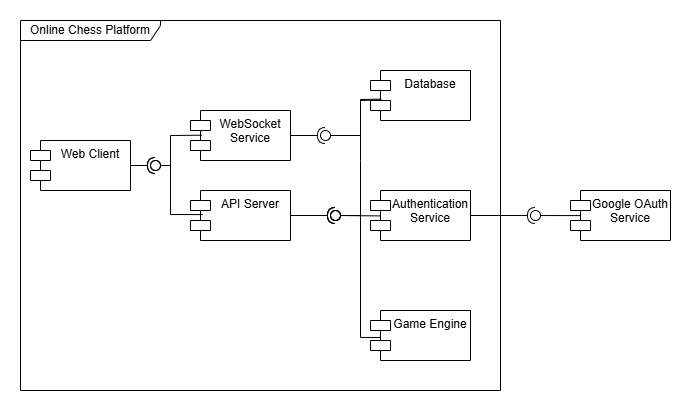

The diagram above was exported from draw.io. Its source (the exported page's mxGraphModel, read from the mxfile embedded in the PNG):
<mxGraphModel dx="1226" dy="628" grid="1" gridSize="10" guides="1" tooltips="1" connect="1" arrows="1" fold="1" page="1" pageScale="1" pageWidth="850" pageHeight="1100" math="0" shadow="0">
  <root>
    <mxCell id="0" />
    <mxCell id="1" parent="0" />
    <mxCell id="PM1s6Gux512ugAdADoXx-7" parent="1" style="shape=module;align=left;spacingLeft=20;align=center;verticalAlign=top;whiteSpace=wrap;html=1;" value="Authentication Service" vertex="1">
      <mxGeometry height="50" width="100" x="380" y="270" as="geometry" />
    </mxCell>
    <mxCell id="PM1s6Gux512ugAdADoXx-3" parent="1" style="shape=module;align=left;spacingLeft=20;align=center;verticalAlign=top;whiteSpace=wrap;html=1;" value="Web Client" vertex="1">
      <mxGeometry height="50" width="100" x="40" y="220" as="geometry" />
    </mxCell>
    <mxCell id="PM1s6Gux512ugAdADoXx-4" parent="1" style="shape=module;align=left;spacingLeft=20;align=center;verticalAlign=top;whiteSpace=wrap;html=1;" value="API Server" vertex="1">
      <mxGeometry height="50" width="100" x="200" y="270" as="geometry" />
    </mxCell>
    <mxCell id="PM1s6Gux512ugAdADoXx-5" parent="1" style="shape=module;align=left;spacingLeft=20;align=center;verticalAlign=top;whiteSpace=wrap;html=1;" value="Game Engine" vertex="1">
      <mxGeometry height="50" width="100" x="380" y="390" as="geometry" />
    </mxCell>
    <mxCell id="PM1s6Gux512ugAdADoXx-6" parent="1" style="shape=module;align=left;spacingLeft=20;align=center;verticalAlign=top;whiteSpace=wrap;html=1;" value="Database" vertex="1">
      <mxGeometry height="50" width="100" x="380" y="150" as="geometry" />
    </mxCell>
    <mxCell id="PM1s6Gux512ugAdADoXx-8" parent="1" style="shape=module;align=left;spacingLeft=20;align=center;verticalAlign=top;whiteSpace=wrap;html=1;" value="WebSocket Service" vertex="1">
      <mxGeometry height="50" width="100" x="200" y="190" as="geometry" />
    </mxCell>
    <mxCell id="PM1s6Gux512ugAdADoXx-9" parent="1" style="shape=module;align=left;spacingLeft=20;align=center;verticalAlign=top;whiteSpace=wrap;html=1;" value="Google OAuth Service" vertex="1">
      <mxGeometry height="50" width="100" x="580" y="270" as="geometry" />
    </mxCell>
    <mxCell id="PM1s6Gux512ugAdADoXx-11" parent="1" style="shape=umlFrame;whiteSpace=wrap;html=1;pointerEvents=0;width=140;height=20;" value="Online Chess Platform" vertex="1">
      <mxGeometry height="370" width="480" x="30" y="100" as="geometry" />
    </mxCell>
    <mxCell id="PM1s6Gux512ugAdADoXx-19" edge="1" parent="1" source="PM1s6Gux512ugAdADoXx-4" style="rounded=0;orthogonalLoop=1;jettySize=auto;html=1;endArrow=halfCircle;endFill=0;endSize=6;strokeWidth=1;sketch=0;exitX=1;exitY=0.5;exitDx=0;exitDy=0;" target="PM1s6Gux512ugAdADoXx-21" value="">
      <mxGeometry relative="1" as="geometry">
        <mxPoint x="290" y="445" as="sourcePoint" />
      </mxGeometry>
    </mxCell>
    <mxCell id="PM1s6Gux512ugAdADoXx-20" edge="1" parent="1" source="PM1s6Gux512ugAdADoXx-7" style="rounded=0;orthogonalLoop=1;jettySize=auto;html=1;endArrow=oval;endFill=0;sketch=0;sourcePerimeterSpacing=0;targetPerimeterSpacing=0;endSize=10;exitX=0.092;exitY=0.508;exitDx=0;exitDy=0;exitPerimeter=0;" target="PM1s6Gux512ugAdADoXx-21" value="">
      <mxGeometry relative="1" as="geometry">
        <Array as="points" />
        <mxPoint x="250" y="445" as="sourcePoint" />
      </mxGeometry>
    </mxCell>
    <mxCell id="PM1s6Gux512ugAdADoXx-21" parent="1" style="ellipse;whiteSpace=wrap;html=1;align=center;aspect=fixed;fillColor=none;strokeColor=none;resizable=0;perimeter=centerPerimeter;rotatable=0;allowArrows=0;points=[];outlineConnect=1;" value="" vertex="1">
      <mxGeometry height="10" width="10" x="340" y="290" as="geometry" />
    </mxCell>
    <mxCell id="PM1s6Gux512ugAdADoXx-25" edge="1" parent="1" source="PM1s6Gux512ugAdADoXx-4" style="rounded=0;orthogonalLoop=1;jettySize=auto;html=1;endArrow=halfCircle;endFill=0;endSize=6;strokeWidth=1;sketch=0;exitX=1;exitY=0.5;exitDx=0;exitDy=0;" target="PM1s6Gux512ugAdADoXx-27" value="">
      <mxGeometry relative="1" as="geometry">
        <mxPoint x="370" y="205" as="sourcePoint" />
      </mxGeometry>
    </mxCell>
    <mxCell id="PM1s6Gux512ugAdADoXx-26" edge="1" parent="1" source="PM1s6Gux512ugAdADoXx-6" style="rounded=0;orthogonalLoop=1;jettySize=auto;html=1;endArrow=oval;endFill=0;sketch=0;sourcePerimeterSpacing=0;targetPerimeterSpacing=0;endSize=10;exitX=0.092;exitY=0.572;exitDx=0;exitDy=0;exitPerimeter=0;" target="PM1s6Gux512ugAdADoXx-27" value="">
      <mxGeometry relative="1" as="geometry">
        <Array as="points">
          <mxPoint x="370" y="179" />
          <mxPoint x="370" y="240" />
          <mxPoint x="370" y="295" />
        </Array>
        <mxPoint x="330" y="205" as="sourcePoint" />
      </mxGeometry>
    </mxCell>
    <mxCell id="PM1s6Gux512ugAdADoXx-27" parent="1" style="ellipse;whiteSpace=wrap;html=1;align=center;aspect=fixed;fillColor=none;strokeColor=none;resizable=0;perimeter=centerPerimeter;rotatable=0;allowArrows=0;points=[];outlineConnect=1;" value="" vertex="1">
      <mxGeometry height="10" width="10" x="340" y="290" as="geometry" />
    </mxCell>
    <mxCell id="PM1s6Gux512ugAdADoXx-28" edge="1" parent="1" source="PM1s6Gux512ugAdADoXx-4" style="rounded=0;orthogonalLoop=1;jettySize=auto;html=1;endArrow=halfCircle;endFill=0;endSize=6;strokeWidth=1;sketch=0;exitX=1;exitY=0.5;exitDx=0;exitDy=0;" target="PM1s6Gux512ugAdADoXx-30" value="">
      <mxGeometry relative="1" as="geometry">
        <mxPoint x="350" y="365" as="sourcePoint" />
      </mxGeometry>
    </mxCell>
    <mxCell id="PM1s6Gux512ugAdADoXx-29" edge="1" parent="1" source="PM1s6Gux512ugAdADoXx-5" style="rounded=0;orthogonalLoop=1;jettySize=auto;html=1;endArrow=oval;endFill=0;sketch=0;sourcePerimeterSpacing=0;targetPerimeterSpacing=0;endSize=10;exitX=0.1;exitY=0.54;exitDx=0;exitDy=0;exitPerimeter=0;entryX=1;entryY=0.7;entryDx=0;entryDy=0;entryPerimeter=0;" target="PM1s6Gux512ugAdADoXx-30" value="">
      <mxGeometry relative="1" as="geometry">
        <Array as="points">
          <mxPoint x="370" y="417" />
          <mxPoint x="370" y="295" />
        </Array>
        <mxPoint x="310" y="365" as="sourcePoint" />
        <mxPoint x="370" y="295" as="targetPoint" />
      </mxGeometry>
    </mxCell>
    <mxCell id="PM1s6Gux512ugAdADoXx-30" parent="1" style="ellipse;whiteSpace=wrap;html=1;align=center;aspect=fixed;fillColor=none;strokeColor=none;resizable=0;perimeter=centerPerimeter;rotatable=0;allowArrows=0;points=[];outlineConnect=1;" value="" vertex="1">
      <mxGeometry height="10" width="10" x="340" y="290" as="geometry" />
    </mxCell>
    <mxCell id="PM1s6Gux512ugAdADoXx-38" edge="1" parent="1" source="PM1s6Gux512ugAdADoXx-33" style="rounded=0;orthogonalLoop=1;jettySize=auto;html=1;endArrow=oval;endFill=0;sketch=0;sourcePerimeterSpacing=0;targetPerimeterSpacing=0;endSize=10;" target="PM1s6Gux512ugAdADoXx-39" value="">
      <mxGeometry relative="1" as="geometry">
        <Array as="points" />
        <mxPoint x="250" y="270" as="sourcePoint" />
      </mxGeometry>
    </mxCell>
    <mxCell id="PM1s6Gux512ugAdADoXx-39" parent="1" style="ellipse;whiteSpace=wrap;html=1;align=center;aspect=fixed;fillColor=none;strokeColor=none;resizable=0;perimeter=centerPerimeter;rotatable=0;allowArrows=0;points=[];outlineConnect=1;" value="" vertex="1">
      <mxGeometry height="10" width="10" x="170" y="230" as="geometry" />
    </mxCell>
    <mxCell id="PM1s6Gux512ugAdADoXx-33" parent="1" style="ellipse;whiteSpace=wrap;html=1;align=center;aspect=fixed;fillColor=none;strokeColor=none;resizable=0;perimeter=centerPerimeter;rotatable=0;allowArrows=0;points=[];outlineConnect=1;" value="" vertex="1">
      <mxGeometry height="10" width="10" x="170" y="230" as="geometry" />
    </mxCell>
    <mxCell id="PM1s6Gux512ugAdADoXx-41" edge="1" parent="1" source="PM1s6Gux512ugAdADoXx-7" style="rounded=0;orthogonalLoop=1;jettySize=auto;html=1;endArrow=halfCircle;endFill=0;endSize=6;strokeWidth=1;sketch=0;exitX=1;exitY=0.5;exitDx=0;exitDy=0;entryX=1.06;entryY=0.466;entryDx=0;entryDy=0;entryPerimeter=0;" target="PM1s6Gux512ugAdADoXx-43" value="">
      <mxGeometry relative="1" as="geometry">
        <mxPoint x="560" y="295" as="sourcePoint" />
      </mxGeometry>
    </mxCell>
    <mxCell id="PM1s6Gux512ugAdADoXx-42" edge="1" parent="1" source="PM1s6Gux512ugAdADoXx-9" style="rounded=0;orthogonalLoop=1;jettySize=auto;html=1;endArrow=oval;endFill=0;sketch=0;sourcePerimeterSpacing=0;targetPerimeterSpacing=0;endSize=10;exitX=0.1;exitY=0.502;exitDx=0;exitDy=0;exitPerimeter=0;" target="PM1s6Gux512ugAdADoXx-43" value="">
      <mxGeometry relative="1" as="geometry">
        <mxPoint x="520" y="295" as="sourcePoint" />
      </mxGeometry>
    </mxCell>
    <mxCell id="PM1s6Gux512ugAdADoXx-43" parent="1" style="ellipse;whiteSpace=wrap;html=1;align=center;aspect=fixed;fillColor=none;strokeColor=none;resizable=0;perimeter=centerPerimeter;rotatable=0;allowArrows=0;points=[];outlineConnect=1;" value="" vertex="1">
      <mxGeometry height="10" width="10" x="540" y="290" as="geometry" />
    </mxCell>
    <mxCell id="PM1s6Gux512ugAdADoXx-44" edge="1" parent="1" source="PM1s6Gux512ugAdADoXx-3" style="rounded=0;orthogonalLoop=1;jettySize=auto;html=1;endArrow=halfCircle;endFill=0;endSize=6;strokeWidth=1;sketch=0;exitX=1;exitY=0.5;exitDx=0;exitDy=0;" target="PM1s6Gux512ugAdADoXx-46" value="">
      <mxGeometry relative="1" as="geometry">
        <mxPoint x="200" y="245" as="sourcePoint" />
      </mxGeometry>
    </mxCell>
    <mxCell id="PM1s6Gux512ugAdADoXx-45" edge="1" parent="1" source="PM1s6Gux512ugAdADoXx-8" style="rounded=0;orthogonalLoop=1;jettySize=auto;html=1;endArrow=oval;endFill=0;sketch=0;sourcePerimeterSpacing=0;targetPerimeterSpacing=0;endSize=10;exitX=0.115;exitY=0.494;exitDx=0;exitDy=0;exitPerimeter=0;" target="PM1s6Gux512ugAdADoXx-46" value="">
      <mxGeometry relative="1" as="geometry">
        <Array as="points">
          <mxPoint x="180" y="215" />
          <mxPoint x="180" y="245" />
        </Array>
        <mxPoint x="160" y="245" as="sourcePoint" />
      </mxGeometry>
    </mxCell>
    <mxCell id="PM1s6Gux512ugAdADoXx-46" parent="1" style="ellipse;whiteSpace=wrap;html=1;align=center;aspect=fixed;fillColor=none;strokeColor=none;resizable=0;perimeter=centerPerimeter;rotatable=0;allowArrows=0;points=[];outlineConnect=1;" value="" vertex="1">
      <mxGeometry height="10" width="10" x="160" y="240" as="geometry" />
    </mxCell>
    <mxCell id="PM1s6Gux512ugAdADoXx-47" edge="1" parent="1" source="PM1s6Gux512ugAdADoXx-3" style="rounded=0;orthogonalLoop=1;jettySize=auto;html=1;endArrow=halfCircle;endFill=0;endSize=6;strokeWidth=1;sketch=0;exitX=1;exitY=0.5;exitDx=0;exitDy=0;" target="PM1s6Gux512ugAdADoXx-49" value="">
      <mxGeometry relative="1" as="geometry">
        <mxPoint x="200" y="275" as="sourcePoint" />
      </mxGeometry>
    </mxCell>
    <mxCell id="PM1s6Gux512ugAdADoXx-48" edge="1" parent="1" source="PM1s6Gux512ugAdADoXx-4" style="rounded=0;orthogonalLoop=1;jettySize=auto;html=1;endArrow=oval;endFill=0;sketch=0;sourcePerimeterSpacing=0;targetPerimeterSpacing=0;endSize=10;exitX=0.122;exitY=0.482;exitDx=0;exitDy=0;exitPerimeter=0;" target="PM1s6Gux512ugAdADoXx-49" value="">
      <mxGeometry relative="1" as="geometry">
        <Array as="points">
          <mxPoint x="180" y="294" />
          <mxPoint x="180" y="245" />
        </Array>
        <mxPoint x="160" y="275" as="sourcePoint" />
      </mxGeometry>
    </mxCell>
    <mxCell id="PM1s6Gux512ugAdADoXx-49" parent="1" style="ellipse;whiteSpace=wrap;html=1;align=center;aspect=fixed;fillColor=none;strokeColor=none;resizable=0;perimeter=centerPerimeter;rotatable=0;allowArrows=0;points=[];outlineConnect=1;" value="" vertex="1">
      <mxGeometry height="10" width="10" x="160" y="240" as="geometry" />
    </mxCell>
    <mxCell id="PM1s6Gux512ugAdADoXx-50" edge="1" parent="1" source="PM1s6Gux512ugAdADoXx-8" style="rounded=0;orthogonalLoop=1;jettySize=auto;html=1;endArrow=halfCircle;endFill=0;endSize=6;strokeWidth=1;sketch=0;exitX=1;exitY=0.5;exitDx=0;exitDy=0;" target="PM1s6Gux512ugAdADoXx-52" value="">
      <mxGeometry relative="1" as="geometry">
        <mxPoint x="370" y="205" as="sourcePoint" />
      </mxGeometry>
    </mxCell>
    <mxCell id="PM1s6Gux512ugAdADoXx-51" edge="1" parent="1" source="PM1s6Gux512ugAdADoXx-6" style="rounded=0;orthogonalLoop=1;jettySize=auto;html=1;endArrow=oval;endFill=0;sketch=0;sourcePerimeterSpacing=0;targetPerimeterSpacing=0;endSize=10;exitX=0.109;exitY=0.589;exitDx=0;exitDy=0;exitPerimeter=0;" target="PM1s6Gux512ugAdADoXx-52" value="">
      <mxGeometry relative="1" as="geometry">
        <Array as="points">
          <mxPoint x="370" y="180" />
          <mxPoint x="370" y="215" />
        </Array>
        <mxPoint x="330" y="205" as="sourcePoint" />
      </mxGeometry>
    </mxCell>
    <mxCell id="PM1s6Gux512ugAdADoXx-52" parent="1" style="ellipse;whiteSpace=wrap;html=1;align=center;aspect=fixed;fillColor=none;strokeColor=none;resizable=0;perimeter=centerPerimeter;rotatable=0;allowArrows=0;points=[];outlineConnect=1;" value="" vertex="1">
      <mxGeometry height="10" width="10" x="330" y="210" as="geometry" />
    </mxCell>
  </root>
</mxGraphModel>